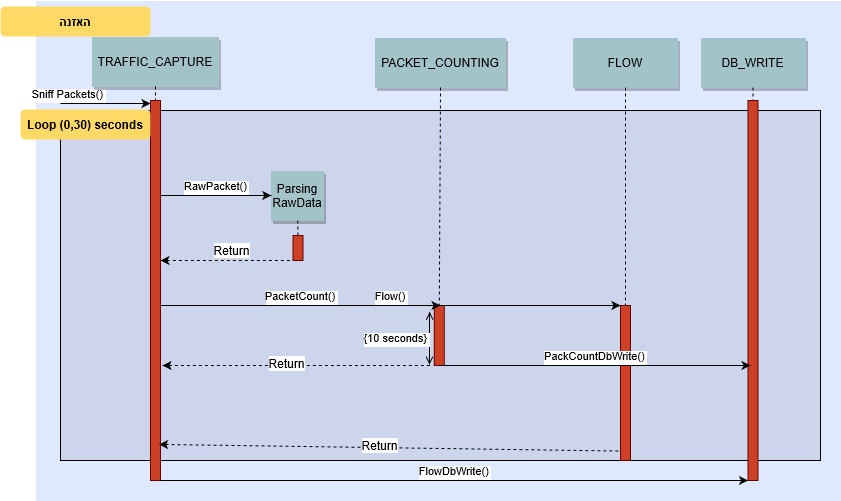

The diagram above was exported from draw.io. Its source (the exported page's mxGraphModel, read from the mxfile embedded in the PNG):
<mxGraphModel grid="1" shadow="0" math="0" background="#ffffff" pageHeight="1169" pageWidth="826" pageScale="1.5" page="0" fold="1" arrows="1" connect="1" tooltips="1" guides="1" gridSize="10" dy="791" dx="866">
  <root>
    <mxCell id="0" />
    <mxCell id="1" parent="0" />
    <mxCell id="69" value="" parent="1" vertex="1" style="fillColor=#DEE8FF;strokeColor=none">
      <mxGeometry as="geometry" height="500" width="805" y="-20" x="85" />
    </mxCell>
    <mxCell id="20" value="" parent="1" vertex="1" style="fillColor=#CCD5EB">
      <mxGeometry as="geometry" height="350" width="760" y="90" x="110" />
    </mxCell>
    <mxCell id="2" value="" parent="1" vertex="1" style="fillColor=#CC4125;strokeColor=#660000">
      <mxGeometry as="geometry" height="380" width="10" y="80" x="200" />
    </mxCell>
    <mxCell id="3" value="Sniff Packets()" parent="1" style="edgeStyle=none;verticalLabelPosition=top;verticalAlign=bottom;labelPosition=left;align=right" edge="1">
      <mxGeometry as="geometry" height="100" width="100" y="-17" x="110">
        <mxPoint as="sourcePoint" y="83" x="110" />
        <mxPoint as="targetPoint" y="83" x="200" />
      </mxGeometry>
    </mxCell>
    <mxCell id="4" value="TRAFFIC_CAPTURE" parent="1" vertex="1" style="shadow=1;fillColor=#A2C4C9;strokeColor=none">
      <mxGeometry as="geometry" height="50" width="127.5" y="16" x="141.25" />
    </mxCell>
    <mxCell id="6" value="" parent="1" vertex="1" style="fillColor=#CC4125;strokeColor=#660000">
      <mxGeometry as="geometry" height="25" width="10" y="215" x="342.5" />
    </mxCell>
    <mxCell id="7" value="Parsing&#10;RawData" parent="1" vertex="1" style="shadow=1;fillColor=#A2C4C9;strokeColor=none">
      <mxGeometry as="geometry" height="50" width="52.5" y="150" x="320.75" />
    </mxCell>
    <mxCell id="8" source="7" value="" parent="1" style="edgeStyle=none;endArrow=none;dashed=1" edge="1" target="6">
      <mxGeometry as="geometry" height="100" width="100" y="165" x="272.3350694444445">
        <mxPoint as="sourcePoint" y="110" x="347.2588734567901" />
        <mxPoint as="targetPoint" y="165" x="347.5761959876544" />
      </mxGeometry>
    </mxCell>
    <mxCell id="9" value="RawPacket()" parent="1" style="edgeStyle=none;verticalLabelPosition=top;verticalAlign=bottom;entryX=0;entryY=0.5;entryDx=0;entryDy=0;" edge="1" target="7">
      <mxGeometry as="geometry" height="100" width="100" y="92" x="220">
        <mxPoint as="sourcePoint" y="175" x="210" />
        <mxPoint as="targetPoint" y="179.5" x="340" />
      </mxGeometry>
    </mxCell>
    <mxCell id="15" value="PACKET_COUNTING" parent="1" vertex="1" style="shadow=1;fillColor=#A2C4C9;strokeColor=none">
      <mxGeometry as="geometry" height="50" width="131.28" y="17" x="424.36" />
    </mxCell>
    <mxCell id="17" value="" parent="1" vertex="1" style="fillColor=#CC4125;strokeColor=#660000">
      <mxGeometry as="geometry" height="60" width="10" y="285" x="483.78" />
    </mxCell>
    <mxCell id="19" value="PacketCount()" parent="1" style="edgeStyle=elbowEdgeStyle;elbow=horizontal;verticalLabelPosition=top;verticalAlign=bottom;exitX=1;exitY=0.5;exitDx=0;exitDy=0;" edge="1">
      <mxGeometry as="geometry" height="100" width="100" y="360" x="350">
        <mxPoint as="sourcePoint" y="285" x="210" />
        <mxPoint as="targetPoint" y="285" x="490" />
        <Array as="points">
          <mxPoint y="285" x="360" />
        </Array>
      </mxGeometry>
    </mxCell>
    <mxCell id="21" value="" parent="1" vertex="1" style="fillColor=#CC4125;strokeColor=#660000">
      <mxGeometry as="geometry" height="155" width="10" y="285" x="670" />
    </mxCell>
    <mxCell id="22" value="FLOW" parent="1" vertex="1" style="shadow=1;fillColor=#A2C4C9;strokeColor=none">
      <mxGeometry as="geometry" height="50" width="105" y="17" x="622.5" />
    </mxCell>
    <mxCell id="23" source="22" value="" parent="1" style="edgeStyle=none;endArrow=none;dashed=1" edge="1" target="21">
      <mxGeometry as="geometry" height="100" width="100" y="174.99999999999997" x="614.4878472222224">
        <mxPoint as="sourcePoint" y="110" x="674.6527777777778" />
        <mxPoint as="targetPoint" y="260" x="674.6527777777778" />
      </mxGeometry>
    </mxCell>
    <mxCell id="24" value="DB_WRITE" parent="1" vertex="1" style="shadow=1;fillColor=#A2C4C9;strokeColor=none">
      <mxGeometry as="geometry" height="50" width="105" y="17" x="750" />
    </mxCell>
    <mxCell id="25" source="24" value="" parent="1" style="edgeStyle=none;endArrow=none;dashed=1" edge="1" target="26">
      <mxGeometry as="geometry" height="100" width="100" y="165" x="727.3350694444446">
        <mxPoint as="sourcePoint" y="110" x="802.2588734567901" />
        <mxPoint as="targetPoint" y="165" x="802.5761959876544" />
      </mxGeometry>
    </mxCell>
    <mxCell id="26" value="" parent="1" vertex="1" style="fillColor=#CC4125;strokeColor=#660000">
      <mxGeometry as="geometry" height="380" width="10" y="80" x="797.5" />
    </mxCell>
    <mxCell id="33" source="4" value="" parent="1" style="edgeStyle=elbowEdgeStyle;elbow=horizontal;endArrow=none;dashed=1" edge="1" target="2">
      <mxGeometry as="geometry" height="100" width="100" y="310" x="230.00000000000003">
        <mxPoint as="sourcePoint" y="410" x="230.00000000000003" />
        <mxPoint as="targetPoint" y="310" x="330" />
      </mxGeometry>
    </mxCell>
    <mxCell id="71" value="האזנה" parent="1" vertex="1" style="rounded=1;fontStyle=1;fillColor=#FFD966;strokeColor=none">
      <mxGeometry as="geometry" height="30" width="150" y="-14" x="50" />
    </mxCell>
    <mxCell id="72" value="Loop (0,30) seconds" parent="1" vertex="1" style="rounded=1;fontStyle=1;fillColor=#FFD966;strokeColor=none">
      <mxGeometry as="geometry" height="30" width="130" y="89" x="70" />
    </mxCell>
    <mxCell id="S9ZgRsc8V--60n__a4Ig-90" source="15" value="" parent="1" style="edgeStyle=none;endArrow=none;dashed=1;entryX=0.5;entryY=0;entryDx=0;entryDy=0;exitX=0.5;exitY=1;exitDx=0;exitDy=0;" edge="1" target="17">
      <mxGeometry as="geometry" height="100" width="100" y="165" x="413.11506944444454">
        <mxPoint as="sourcePoint" y="110" x="488.28" />
        <mxPoint as="targetPoint" y="180" x="488.28" />
      </mxGeometry>
    </mxCell>
    <mxCell id="S9ZgRsc8V--60n__a4Ig-91" value="" parent="1" style="edgeStyle=none;verticalLabelPosition=top;verticalAlign=bottom;endArrow=none;startArrow=classic;dashed=1" edge="1">
      <mxGeometry as="geometry" height="100" width="100" y="152.4988734567901" x="220">
        <mxPoint as="sourcePoint" y="239.99887345679005" x="210" />
        <mxPoint as="targetPoint" y="239.99887345679005" x="340" />
      </mxGeometry>
    </mxCell>
    <mxCell id="S9ZgRsc8V--60n__a4Ig-92" value="Return" parent="S9ZgRsc8V--60n__a4Ig-91" vertex="1" style="text;html=1;align=center;verticalAlign=middle;resizable=0;points=[];labelBackgroundColor=#ffffff;" connectable="0">
      <mxGeometry as="geometry" relative="1">
        <mxPoint as="offset" y="-10" x="5.289999999999999" />
      </mxGeometry>
    </mxCell>
    <mxCell id="S9ZgRsc8V--60n__a4Ig-93" value="{10 seconds}" parent="1" style="edgeStyle=elbowEdgeStyle;elbow=horizontal;startArrow=open;endArrow=open;labelPosition=left;align=right" edge="1">
      <mxGeometry as="geometry" height="100" width="100" y="301.39" x="359.20563271604936">
        <mxPoint as="sourcePoint" y="291.39" x="479.2056327160494" />
        <mxPoint as="targetPoint" y="344" x="479" />
      </mxGeometry>
    </mxCell>
    <mxCell id="S9ZgRsc8V--60n__a4Ig-97" value="Flow()" parent="1" style="edgeStyle=elbowEdgeStyle;elbow=horizontal;verticalLabelPosition=top;verticalAlign=bottom;entryX=0;entryY=0.5;entryDx=0;entryDy=0;" edge="1">
      <mxGeometry as="geometry" height="100" width="100" y="329" x="350">
        <mxPoint as="sourcePoint" y="285" x="210" />
        <mxPoint as="targetPoint" y="285.0042901234568" x="670" />
        <Array as="points">
          <mxPoint y="314" x="290" />
          <mxPoint y="324" x="390" />
          <mxPoint y="254" x="360" />
        </Array>
      </mxGeometry>
    </mxCell>
    <mxCell id="y1s5gg7itxL-rpeJuu1a-92" source="17" value="PackCountDbWrite()" parent="1" style="edgeStyle=elbowEdgeStyle;elbow=horizontal;verticalLabelPosition=top;verticalAlign=bottom;exitX=0.5;exitY=1;exitDx=0;exitDy=0;" edge="1">
      <mxGeometry as="geometry" height="100" width="100" y="389" x="659.78">
        <mxPoint as="sourcePoint" y="345" x="519.78" />
        <mxPoint as="targetPoint" y="345" x="800" />
        <Array as="points">
          <mxPoint y="374" x="599.78" />
          <mxPoint y="384" x="699.78" />
          <mxPoint y="314" x="669.78" />
        </Array>
      </mxGeometry>
    </mxCell>
    <mxCell id="y1s5gg7itxL-rpeJuu1a-99" value="FlowDbWrite()" parent="1" style="edgeStyle=elbowEdgeStyle;elbow=horizontal;verticalLabelPosition=top;verticalAlign=bottom;entryX=0;entryY=1;entryDx=0;entryDy=0;" edge="1">
      <mxGeometry as="geometry" height="100" width="100" y="504" x="350">
        <mxPoint as="sourcePoint" y="460" x="210" />
        <mxPoint as="targetPoint" y="460" x="797.5" />
        <Array as="points">
          <mxPoint y="489" x="290" />
          <mxPoint y="499" x="390" />
          <mxPoint y="429" x="360" />
        </Array>
      </mxGeometry>
    </mxCell>
    <mxCell id="y1s5gg7itxL-rpeJuu1a-106" value="" parent="1" style="edgeStyle=none;verticalLabelPosition=top;verticalAlign=bottom;endArrow=none;startArrow=classic;dashed=1;" edge="1">
      <mxGeometry as="geometry" height="100" width="100" y="257.4988734567901" x="373.78">
        <mxPoint as="sourcePoint" y="345" x="212" />
        <mxPoint as="targetPoint" y="345" x="480" />
      </mxGeometry>
    </mxCell>
    <mxCell id="y1s5gg7itxL-rpeJuu1a-107" value="Return" parent="y1s5gg7itxL-rpeJuu1a-106" vertex="1" style="text;html=1;align=center;verticalAlign=middle;resizable=0;points=[];labelBackgroundColor=#ffffff;" connectable="0">
      <mxGeometry as="geometry" relative="1">
        <mxPoint as="offset" y="-3" x="-11" />
      </mxGeometry>
    </mxCell>
    <mxCell id="y1s5gg7itxL-rpeJuu1a-109" source="2" value="" parent="1" style="edgeStyle=none;verticalLabelPosition=top;verticalAlign=bottom;endArrow=none;startArrow=classic;dashed=1;entryX=-0.024;entryY=0.939;entryDx=0;entryDy=0;exitX=0.859;exitY=0.905;exitDx=0;exitDy=0;exitPerimeter=0;entryPerimeter=0;" edge="1" target="21">
      <mxGeometry as="geometry" height="100" width="100" y="342.4988734567901" x="375.28">
        <mxPoint as="sourcePoint" y="430" x="213.5" />
        <mxPoint as="targetPoint" y="430" x="481.5" />
      </mxGeometry>
    </mxCell>
    <mxCell id="y1s5gg7itxL-rpeJuu1a-110" value="Return" parent="y1s5gg7itxL-rpeJuu1a-109" vertex="1" style="text;html=1;align=center;verticalAlign=middle;resizable=0;points=[];labelBackgroundColor=#ffffff;" connectable="0">
      <mxGeometry as="geometry" relative="1">
        <mxPoint as="offset" y="-3" x="-11" />
      </mxGeometry>
    </mxCell>
  </root>
</mxGraphModel>